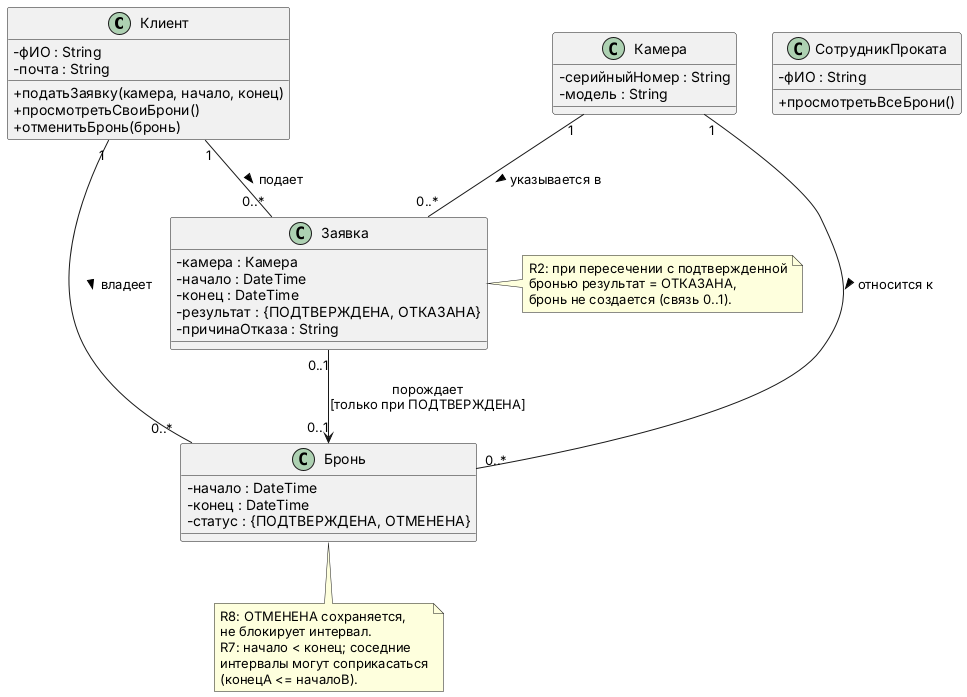

The diagram above was rendered by PlantUML. Its source (embedded in the PNG):
@startuml Class
skinparam classAttributeIconSize 0

class Клиент {
  - фИО : String
  - почта : String
  + податьЗаявку(камера, начало, конец)
  + просмотретьСвоиБрони()
  + отменитьБронь(бронь)
}

class СотрудникПроката {
  - фИО : String
  + просмотретьВсеБрони()
}

class Камера {
  - серийныйНомер : String
  - модель : String
}

class Заявка {
  - камера : Камера
  - начало : DateTime
  - конец : DateTime
  - результат : {ПОДТВЕРЖДЕНА, ОТКАЗАНА}
  - причинаОтказа : String
}

class Бронь {
  - начало : DateTime
  - конец : DateTime
  - статус : {ПОДТВЕРЖДЕНА, ОТМЕНЕНА}
}

Клиент "1" -- "0..*" Заявка : подает >
Клиент "1" -- "0..*" Бронь : владеет >
Камера "1" -- "0..*" Заявка : указывается в >
Камера "1" -- "0..*" Бронь : относится к >
Заявка "0..1" --> "0..1" Бронь : порождает\n[только при ПОДТВЕРЖДЕНА]

note right of Заявка
  R2: при пересечении с подтвержденной
  бронью результат = ОТКАЗАНА,
  бронь не создается (связь 0..1).
end note

note bottom of Бронь
  R8: ОТМЕНЕНА сохраняется,
  не блокирует интервал.
  R7: начало < конец; соседние
  интервалы могут соприкасаться
  (конецA <= началоB).
end note
@enduml